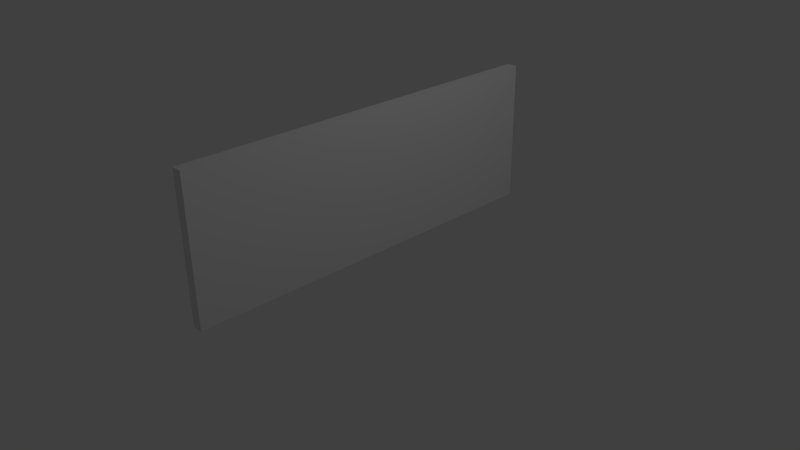 # Source: listBlock.blend  (saved by Blender 2.75.0; exported with 4.5.12 LTS)
import bpy
from mathutils import Matrix  # noqa: F401  (used for matrix-valued properties, if any)

bpy.ops.wm.read_factory_settings(use_empty=True)
scene = bpy.context.scene
scene.name = 'Scene'

# ---- collections
col_collection_1 = bpy.data.collections.new('Collection 1'); scene.collection.children.link(col_collection_1)

# ---- materials (node trees are filled in below, after node groups)
mat_woodmat = bpy.data.materials.new('woodmat')
mat_woodmat.alpha_threshold = 0.0
mat_woodmat.use_transparent_shadow = False
mat_woodmat.roughness = 0.5
mat_woodmat.specular_intensity = 0.529
mat_woodmat.line_color = (0.0, 0.0, 0.0, 1.0)

# ---- material node trees

# ---- world
world_world = bpy.data.worlds.new('World'); scene.world = world_world
world_world.color = (0.05088, 0.05088, 0.05088)
world_world.use_sun_shadow = False
world_world.sun_shadow_jitter_overblur = 0.0
world_world.cycles.sampling_method = 'MANUAL'
world_world.cycles.sample_map_resolution = 256

# ---- cameras
cam_camera = bpy.data.cameras.new('Camera')
cam_camera.clip_end = 100.0
cam_camera.lens = 35.0
cam_camera.sensor_width = 32.0
cam_camera.sensor_height = 18.0
cam_camera.ortho_scale = 7.314
cam_camera.dof.focus_distance = 0.0
cam_camera.dof.aperture_fstop = 128.0

# ---- lights
light_lamp = bpy.data.lights.new('Lamp', 'POINT')
light_lamp.transmission_factor = 0.0
light_lamp.cutoff_distance = 30.0
light_lamp.energy = 100.0
light_lamp.shadow_buffer_clip_start = 1.001
light_lamp.shadow_soft_size = 0.1
light_lamp.shadow_maximum_resolution = 0.006
light_lamp.use_absolute_resolution = True
light_lamp.cycles.use_multiple_importance_sampling = False

# ---- meshes
me_cube = bpy.data.meshes.new('Cube')
me_cube.from_pydata([(0.9563, 0.9563, -0.9563), (0.9563, -0.9563, -0.9563), (-0.9563, -0.9563, -0.9563), (-0.9563, 0.9563, -0.9563), (0.9563, 0.9563, 0.9563), (0.9563, -0.9563, 0.9563), (-0.9563, -0.9563, 0.9563), (-0.9563, 0.9563, 0.9563)], [], [(0, 1, 2, 3), (4, 7, 6, 5), (0, 4, 5, 1), (1, 5, 6, 2), (2, 6, 7, 3), (4, 0, 3, 7)])
me_cube.materials.append(mat_woodmat)
me_cube.use_remesh_preserve_volume = False
me_cube.use_remesh_preserve_attributes = False
me_cube.use_mirror_vertex_groups = False
me_cube.update()

# ---- objects
ob_cube = bpy.data.objects.new('Cube', me_cube)
ob_lamp = bpy.data.objects.new('Lamp', light_lamp)
ob_camera = bpy.data.objects.new('Camera', cam_camera)

# ---- transforms, parenting, visibility, modifiers, constraints
ob_cube.location = (0.0, 0.0, 1.0)
ob_cube.scale = (0.075, 2.72, 1.0)
ob_cube.lock_rotations_4d = False
ob_cube.empty_display_type = 'ARROWS'
ob_cube.lineart.crease_threshold = 0.0
ob_lamp.location = (4.076, 1.005, 5.904)
ob_lamp.rotation_euler = (0.6503, 0.05522, 1.866)
ob_lamp.lock_rotations_4d = False
ob_lamp.empty_display_type = 'ARROWS'
ob_lamp.color = (0.0, 0.0, 0.0, 0.0)
ob_lamp.lineart.crease_threshold = 0.0
ob_camera.location = (7.481, -6.508, 5.344)
ob_camera.rotation_euler = (1.109, 0.01082, 0.8149)
ob_camera.lock_rotations_4d = False
ob_camera.empty_display_type = 'ARROWS'
ob_camera.color = (0.0, 0.0, 0.0, 0.0)
ob_camera.display_type = 'WIRE'
ob_camera.lineart.crease_threshold = 0.0

# ---- collection membership
col_collection_1.objects.link(ob_cube)
col_collection_1.objects.link(ob_lamp)
col_collection_1.objects.link(ob_camera)

# ---- scene / render settings (as saved in the file)
scene.camera = ob_camera
scene.frame_start = 1; scene.frame_end = 250; scene.frame_set(1)
scene.render.engine = 'BLENDER_EEVEE_NEXT'
scene.render.resolution_percentage = 50
scene.render.dither_intensity = 0.0
scene.cycles.use_denoising = False
scene.cycles.samples = 10
scene.cycles.sampling_pattern = 'TABULATED_SOBOL'
scene.cycles.light_sampling_threshold = 0.0
scene.cycles.use_adaptive_sampling = False
scene.cycles.use_light_tree = False
scene.cycles.blur_glossy = 0.0
scene.cycles.pixel_filter_type = 'GAUSSIAN'
scene.cycles.sample_clamp_indirect = 0.0
scene.view_settings.view_transform = 'Standard'
bpy.context.view_layer.update()
